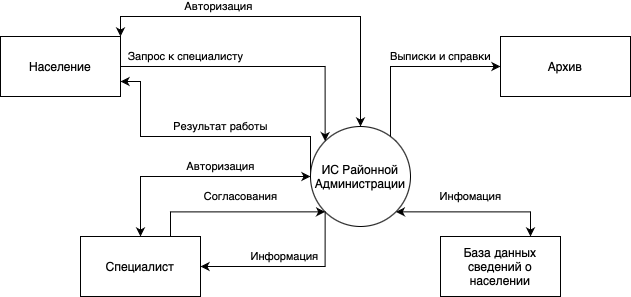

The diagram above was exported from draw.io. Its source (the exported page's mxGraphModel, read from the mxfile embedded in the PNG):
<mxGraphModel dx="954" dy="647" grid="1" gridSize="10" guides="1" tooltips="1" connect="1" arrows="1" fold="1" page="1" pageScale="1" pageWidth="827" pageHeight="1169" math="0" shadow="0">
  <root>
    <mxCell id="0" />
    <mxCell id="1" parent="0" />
    <mxCell id="6Rml_DMQL5pSp3VroT33-6" value="Авторизация" style="edgeStyle=orthogonalEdgeStyle;rounded=0;orthogonalLoop=1;jettySize=auto;html=1;entryX=1;entryY=0;entryDx=0;entryDy=0;startArrow=classic;startFill=1;exitX=0.5;exitY=0;exitDx=0;exitDy=0;" edge="1" parent="1" source="6Rml_DMQL5pSp3VroT33-1" target="6Rml_DMQL5pSp3VroT33-2">
      <mxGeometry x="0.3647" y="-10" relative="1" as="geometry">
        <Array as="points">
          <mxPoint x="400" y="180" />
          <mxPoint x="160" y="180" />
        </Array>
        <mxPoint as="offset" />
      </mxGeometry>
    </mxCell>
    <mxCell id="6Rml_DMQL5pSp3VroT33-9" value="Результат работы" style="edgeStyle=orthogonalEdgeStyle;rounded=0;orthogonalLoop=1;jettySize=auto;html=1;exitX=0;exitY=0.5;exitDx=0;exitDy=0;entryX=1;entryY=0.75;entryDx=0;entryDy=0;startArrow=none;startFill=0;" edge="1" parent="1" source="6Rml_DMQL5pSp3VroT33-1" target="6Rml_DMQL5pSp3VroT33-2">
      <mxGeometry x="-0.0877" y="-10" relative="1" as="geometry">
        <Array as="points">
          <mxPoint x="350" y="300" />
          <mxPoint x="180" y="300" />
          <mxPoint x="180" y="245" />
        </Array>
        <mxPoint as="offset" />
      </mxGeometry>
    </mxCell>
    <mxCell id="6Rml_DMQL5pSp3VroT33-10" value="Авторизация" style="edgeStyle=orthogonalEdgeStyle;rounded=0;orthogonalLoop=1;jettySize=auto;html=1;exitX=0;exitY=0.5;exitDx=0;exitDy=0;startArrow=classic;startFill=1;" edge="1" parent="1" source="6Rml_DMQL5pSp3VroT33-1" target="6Rml_DMQL5pSp3VroT33-4">
      <mxGeometry x="-0.2174" y="-10" relative="1" as="geometry">
        <mxPoint as="offset" />
      </mxGeometry>
    </mxCell>
    <mxCell id="6Rml_DMQL5pSp3VroT33-11" value="Согласования" style="edgeStyle=orthogonalEdgeStyle;rounded=0;orthogonalLoop=1;jettySize=auto;html=1;exitX=0;exitY=1;exitDx=0;exitDy=0;entryX=0.75;entryY=0;entryDx=0;entryDy=0;startArrow=classic;startFill=1;endArrow=none;endFill=0;" edge="1" parent="1" source="6Rml_DMQL5pSp3VroT33-1" target="6Rml_DMQL5pSp3VroT33-4">
      <mxGeometry x="-0.0556" y="-15" relative="1" as="geometry">
        <Array as="points">
          <mxPoint x="210" y="375" />
        </Array>
        <mxPoint as="offset" />
      </mxGeometry>
    </mxCell>
    <mxCell id="6Rml_DMQL5pSp3VroT33-15" value="Выписки и справки" style="edgeStyle=orthogonalEdgeStyle;rounded=0;orthogonalLoop=1;jettySize=auto;html=1;exitX=1;exitY=0;exitDx=0;exitDy=0;entryX=0;entryY=0.5;entryDx=0;entryDy=0;startArrow=none;startFill=0;endArrow=classic;endFill=1;" edge="1" parent="1" source="6Rml_DMQL5pSp3VroT33-1" target="6Rml_DMQL5pSp3VroT33-3">
      <mxGeometry x="0.3635" y="10" relative="1" as="geometry">
        <Array as="points">
          <mxPoint x="430" y="305" />
          <mxPoint x="430" y="230" />
        </Array>
        <mxPoint as="offset" />
      </mxGeometry>
    </mxCell>
    <mxCell id="6Rml_DMQL5pSp3VroT33-16" value="Инфомация" style="edgeStyle=orthogonalEdgeStyle;rounded=0;orthogonalLoop=1;jettySize=auto;html=1;exitX=1;exitY=1;exitDx=0;exitDy=0;entryX=0.75;entryY=0;entryDx=0;entryDy=0;startArrow=classic;startFill=1;endArrow=classic;endFill=1;" edge="1" parent="1" source="6Rml_DMQL5pSp3VroT33-1" target="6Rml_DMQL5pSp3VroT33-5">
      <mxGeometry x="-0.0626" y="15" relative="1" as="geometry">
        <mxPoint as="offset" />
      </mxGeometry>
    </mxCell>
    <mxCell id="6Rml_DMQL5pSp3VroT33-1" value="ИС Районной Администрации" style="ellipse;whiteSpace=wrap;html=1;aspect=fixed;" vertex="1" parent="1">
      <mxGeometry x="350" y="290" width="100" height="100" as="geometry" />
    </mxCell>
    <mxCell id="6Rml_DMQL5pSp3VroT33-7" value="Запрос к специалисту" style="edgeStyle=orthogonalEdgeStyle;rounded=0;orthogonalLoop=1;jettySize=auto;html=1;startArrow=none;startFill=0;entryX=0;entryY=0;entryDx=0;entryDy=0;" edge="1" parent="1" source="6Rml_DMQL5pSp3VroT33-2" target="6Rml_DMQL5pSp3VroT33-1">
      <mxGeometry x="-0.5333" y="10" relative="1" as="geometry">
        <mxPoint x="350" y="340" as="targetPoint" />
        <Array as="points">
          <mxPoint x="365" y="230" />
        </Array>
        <mxPoint as="offset" />
      </mxGeometry>
    </mxCell>
    <mxCell id="6Rml_DMQL5pSp3VroT33-2" value="Население" style="rounded=0;whiteSpace=wrap;html=1;" vertex="1" parent="1">
      <mxGeometry x="40" y="200" width="120" height="60" as="geometry" />
    </mxCell>
    <mxCell id="6Rml_DMQL5pSp3VroT33-3" value="Архив" style="rounded=0;whiteSpace=wrap;html=1;" vertex="1" parent="1">
      <mxGeometry x="540" y="200" width="130" height="60" as="geometry" />
    </mxCell>
    <mxCell id="6Rml_DMQL5pSp3VroT33-13" value="Информация" style="edgeStyle=orthogonalEdgeStyle;rounded=0;orthogonalLoop=1;jettySize=auto;html=1;exitX=1;exitY=0.5;exitDx=0;exitDy=0;entryX=0;entryY=1;entryDx=0;entryDy=0;startArrow=classic;startFill=1;endArrow=none;endFill=0;" edge="1" parent="1" source="6Rml_DMQL5pSp3VroT33-4" target="6Rml_DMQL5pSp3VroT33-1">
      <mxGeometry x="-0.0619" y="10" relative="1" as="geometry">
        <Array as="points">
          <mxPoint x="365" y="430" />
        </Array>
        <mxPoint as="offset" />
      </mxGeometry>
    </mxCell>
    <mxCell id="6Rml_DMQL5pSp3VroT33-4" value="Специалист" style="rounded=0;whiteSpace=wrap;html=1;" vertex="1" parent="1">
      <mxGeometry x="120" y="400" width="120" height="60" as="geometry" />
    </mxCell>
    <mxCell id="6Rml_DMQL5pSp3VroT33-5" value="База данных сведений о населении" style="rounded=0;whiteSpace=wrap;html=1;" vertex="1" parent="1">
      <mxGeometry x="480" y="400" width="120" height="60" as="geometry" />
    </mxCell>
  </root>
</mxGraphModel>